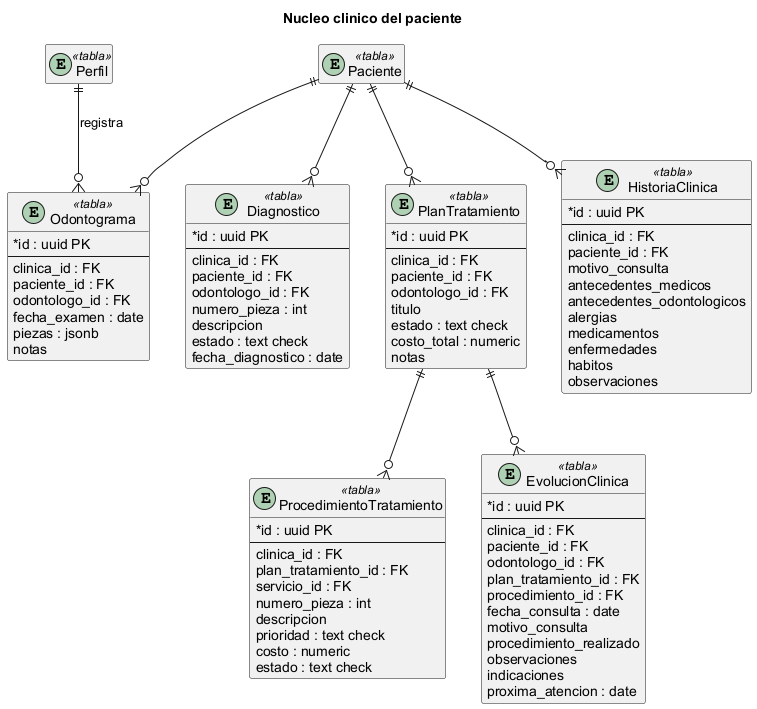

The diagram above was rendered by PlantUML. Its source (embedded in the PNG):
@startuml er_nucleo
skinparam shadowing false
skinparam classAttributeIconSize 0
skinparam defaultFontName Arial
hide empty members

title Nucleo clinico del paciente

entity Paciente <<tabla>>
entity Perfil <<tabla>>

entity HistoriaClinica <<tabla>> {
  * id : uuid PK
  --
  clinica_id : FK
  paciente_id : FK
  motivo_consulta
  antecedentes_medicos
  antecedentes_odontologicos
  alergias
  medicamentos
  enfermedades
  habitos
  observaciones
}

entity Odontograma <<tabla>> {
  * id : uuid PK
  --
  clinica_id : FK
  paciente_id : FK
  odontologo_id : FK
  fecha_examen : date
  piezas : jsonb
  notas
}

entity Diagnostico <<tabla>> {
  * id : uuid PK
  --
  clinica_id : FK
  paciente_id : FK
  odontologo_id : FK
  numero_pieza : int
  descripcion
  estado : text check
  fecha_diagnostico : date
}

entity PlanTratamiento <<tabla>> {
  * id : uuid PK
  --
  clinica_id : FK
  paciente_id : FK
  odontologo_id : FK
  titulo
  estado : text check
  costo_total : numeric
  notas
}

entity ProcedimientoTratamiento <<tabla>> {
  * id : uuid PK
  --
  clinica_id : FK
  plan_tratamiento_id : FK
  servicio_id : FK
  numero_pieza : int
  descripcion
  prioridad : text check
  costo : numeric
  estado : text check
}

entity EvolucionClinica <<tabla>> {
  * id : uuid PK
  --
  clinica_id : FK
  paciente_id : FK
  odontologo_id : FK
  plan_tratamiento_id : FK
  procedimiento_id : FK
  fecha_consulta : date
  motivo_consulta
  procedimiento_realizado
  observaciones
  indicaciones
  proxima_atencion : date
}

Paciente ||--o{ HistoriaClinica
Paciente ||--o{ Odontograma
Paciente ||--o{ Diagnostico
Paciente ||--o{ PlanTratamiento
Perfil ||--o{ Odontograma : registra
PlanTratamiento ||--o{ ProcedimientoTratamiento
PlanTratamiento ||--o{ EvolucionClinica
@enduml